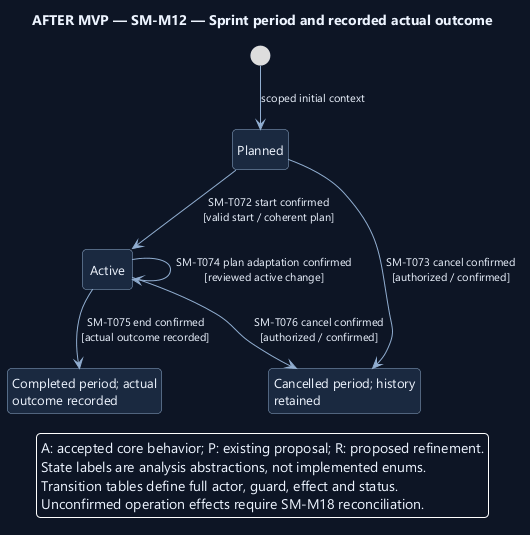

The diagram above was rendered by PlantUML. Its source (embedded in the PNG):
@startuml
' OWNER-MVP-2026-11-04 review: Future after MVP. Provider, advanced Sprint/review, or untrusted execution requirement retained as deferred.
skinparam backgroundColor #0D1525
skinparam defaultFontColor #EDF4FF
skinparam defaultFontName Segoe UI
skinparam defaultFontSize 13
skinparam shadowing false
skinparam roundcorner 8
skinparam ArrowColor #91AED1
skinparam ArrowFontSize 11
skinparam stateBackgroundColor #1A2940
skinparam stateBorderColor #91AED1
skinparam stateStartColor #60C7E5
skinparam stateEndColor #60C7E5
skinparam noteBackgroundColor #4A302B
skinparam noteBorderColor #F1AD8A
skinparam nodesep 38
skinparam ranksep 48
hide empty description
top to bottom direction

title AFTER MVP — SM-M12 — Sprint period and recorded actual outcome
state "Planned" as Planned
state "Active" as Active
state "Completed period; actual\noutcome recorded" as Completed
state "Cancelled period; history\nretained" as Cancelled
[*] --> Planned : scoped initial context
Planned --> Active : SM-T072 start confirmed\n[valid start / coherent plan]
Planned --> Cancelled : SM-T073 cancel confirmed\n[authorized / confirmed]
Active --> Active : SM-T074 plan adaptation confirmed\n[reviewed active change]
Active --> Completed : SM-T075 end confirmed\n[actual outcome recorded]
Active --> Cancelled : SM-T076 cancel confirmed\n[authorized / confirmed]
legend bottom
A: accepted core behavior; P: existing proposal; R: proposed refinement.
State labels are analysis abstractions, not implemented enums.
Transition tables define full actor, guard, effect and status.
Unconfirmed operation effects require SM-M18 reconciliation.
endlegend
@enduml